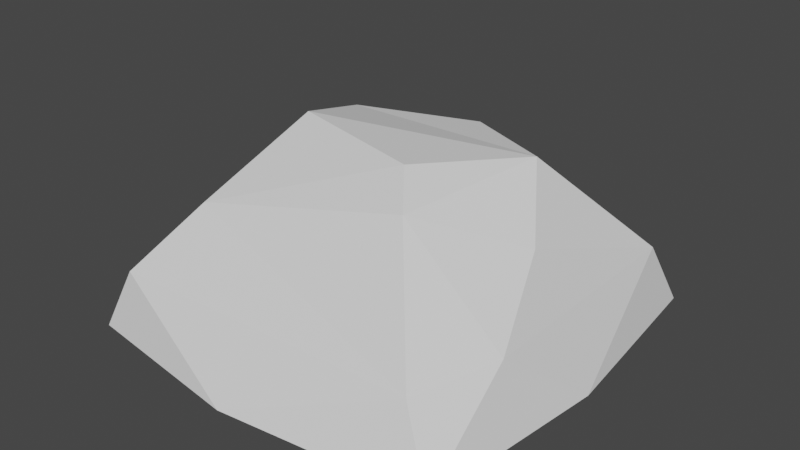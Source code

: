# Source: Rock.blend  (saved by Blender 3.6.13; exported with 4.5.12 LTS)
import bpy
from mathutils import Matrix  # noqa: F401  (used for matrix-valued properties, if any)

bpy.ops.wm.read_factory_settings(use_empty=True)
scene = bpy.context.scene
scene.name = 'Scene'

# ---- world
world_world = bpy.data.worlds.new('World'); scene.world = world_world
world_world.use_nodes = True; world_world.node_tree.nodes.clear()
_N = world_world.node_tree.nodes; _L = world_world.node_tree.links
n0 = _N.new('ShaderNodeOutputWorld'); n0.name = 'World Output'; n0.location = (300, 300)
n1 = _N.new('ShaderNodeBackground'); n1.name = 'Background'; n1.location = (10, 300)
n1.inputs[0].default_value = (0.05088, 0.05088, 0.05088, 1.0)
_L.new(n1.outputs[0], n0.inputs[0])
n0.is_active_output = True
world_world.color = (0.05088, 0.05088, 0.05088)
world_world.use_sun_shadow = False
world_world.sun_shadow_jitter_overblur = 0.0

# ---- meshes
me_rock = bpy.data.meshes.new('Rock')
me_rock.from_pydata([(-0.4211, -0.3903, -1.901e-07), (-0.3874, 0.3347, 0.1927), (-0.4211, 0.4197, 5.13e-08), (0.3698, 0.3347, 0.1475), (0.3858, -0.3935, 9.723e-08), (0.3698, -0.1726, 0.1475), (0.3889, 0.4197, 5.13e-08), (0.3031, -0.3439, 0.1318), (-0.3637, -0.3659, 0.1318), (-0.4253, -0.03312, 0.1927), (-0.1977, -0.03312, 0.4008), (-0.2692, 0.1846, 0.3323), (0.1046, -0.1096, 0.4008), (0.2333, 0.1086, 0.3787), (-0.001173, 0.2593, 0.3395), (0.02452, 0.3918, 0.1927), (-0.258, -0.2568, 0.2714), (0.1689, -0.1912, 0.3556), (0.315, -0.008622, 0.2659), (0.4317, 0.01285, 9.723e-08), (0.1386, 0.4645, 5.13e-08), (-0.4431, -0.1901, -1.901e-07), (-0.04606, -0.4419, -1.901e-07)], [], [(7, 4, 5), (0, 9, 21), (15, 3, 6), (2, 15, 20), (1, 15, 2), (2, 9, 1), (15, 6, 20), (0, 8, 9), (8, 7, 16), (16, 7, 17), (7, 5, 17), (10, 9, 8, 16), (1, 9, 11), (9, 10, 11), (14, 15, 1, 11), (15, 14, 3), (5, 3, 18), (14, 13, 3), (17, 5, 18), (12, 10, 16), (16, 17, 12), (13, 12, 17), (11, 13, 14), (10, 12, 13, 11), (18, 13, 17), (13, 18, 3), (4, 19, 5), (5, 19, 3), (6, 3, 19), (9, 2, 21), (0, 22, 8), (8, 22, 7), (4, 7, 22)])
_uv = me_rock.uv_layers.new(name='UVMap')
_uv.uv.foreach_set('vector', [0.7589, 0.1632, 0.8977, 0.05153, 0.8323, 0.3255, 0.06058, 0.07038, 0.153, 0.4578, 9.93e-05, 0.2821, 0.5027, 0.8111, 0.8023, 0.7595, 0.9016, 0.9213, 0.05141, 0.8878, 0.5027, 0.8111, 0.628, 0.9999, 0.2048, 0.7251, 0.5027, 0.8111, 0.05141, 0.8878, 0.05141, 0.8878, 0.153, 0.4578, 0.2048, 0.7251, 0.5027, 0.8111, 0.9016, 0.9213, 0.628, 0.9999, 0.06058, 0.07038, 0.1927, 0.1638, 0.153, 0.4578, 0.1927, 0.1638, 0.7589, 0.1632, 0.3117, 0.2958, 0.3117, 0.2958, 0.7589, 0.1632, 0.599, 0.3617, 0.7589, 0.1632, 0.8323, 0.3255, 0.599, 0.3617, 0.3694, 0.4658, 0.153, 0.4578, 0.1927, 0.1638, 0.3117, 0.2958, 0.2048, 0.7251, 0.153, 0.4578, 0.3136, 0.6093, 0.153, 0.4578, 0.3694, 0.4658, 0.3136, 0.6093, 0.4871, 0.6579, 0.5027, 0.8111, 0.2048, 0.7251, 0.3136, 0.6093, 0.5027, 0.8111, 0.4871, 0.6579, 0.8023, 0.7595, 0.8323, 0.3255, 0.8023, 0.7595, 0.7229, 0.4762, 0.4871, 0.6579, 0.6279, 0.554, 0.8023, 0.7595, 0.599, 0.3617, 0.8323, 0.3255, 0.7229, 0.4762, 0.5501, 0.4195, 0.3694, 0.4658, 0.3117, 0.2958, 0.3117, 0.2958, 0.599, 0.3617, 0.5501, 0.4195, 0.6279, 0.554, 0.5501, 0.4195, 0.599, 0.3617, 0.3136, 0.6093, 0.6279, 0.554, 0.4871, 0.6579, 0.3694, 0.4658, 0.5501, 0.4195, 0.6279, 0.554, 0.3136, 0.6093, 0.7229, 0.4762, 0.6279, 0.554, 0.599, 0.3617, 0.6279, 0.554, 0.7229, 0.4762, 0.8023, 0.7595, 0.8977, 0.05153, 0.9999, 0.486, 0.8323, 0.3255, 0.8323, 0.3255, 0.9999, 0.486, 0.8023, 0.7595, 0.9016, 0.9213, 0.8023, 0.7595, 0.9999, 0.486, 0.153, 0.4578, 0.05141, 0.8878, 9.93e-05, 0.2821, 0.06058, 0.07038, 0.4502, 9.946e-05, 0.1927, 0.1638, 0.1927, 0.1638, 0.4502, 9.946e-05, 0.7589, 0.1632, 0.8977, 0.05153, 0.7589, 0.1632, 0.4502, 9.946e-05])
me_rock.update()

# ---- objects
ob_rock = bpy.data.objects.new('Rock', me_rock)

# ---- transforms, parenting, visibility, modifiers, constraints
ob_rock.location = (0.0, 0.0, 0.0)

# ---- collection membership
scene.collection.objects.link(ob_rock)

# ---- scene / render settings (as saved in the file)
scene.frame_start = 1; scene.frame_end = 250; scene.frame_set(0)
scene.render.engine = 'BLENDER_EEVEE_NEXT'
scene.cycles.sampling_pattern = 'TABULATED_SOBOL'
scene.view_settings.view_transform = 'Filmic'
bpy.context.view_layer.update()

# ---- added for rendering (the .blend has no active camera and no usable light): camera, sun
cam_auto = bpy.data.cameras.new('AutoCamera')
cam_auto.lens = 50.0
cam_auto.sensor_width = 36.0
cam_auto.clip_end = 1000.0
ob_auto_camera = bpy.data.objects.new('AutoCamera', cam_auto)
scene.collection.objects.link(ob_auto_camera)
ob_auto_camera.location = (1.21737, -1.45641, 1.17886)
ob_auto_camera.rotation_euler = (1.09748, -7.21219e-08, 0.694738)
scene.camera = ob_auto_camera
light_auto_sun = bpy.data.lights.new('AutoSun', 'SUN')
light_auto_sun.energy = 3.0
light_auto_sun.angle = 0.0523599
ob_auto_sun = bpy.data.objects.new('AutoSun', light_auto_sun)
scene.collection.objects.link(ob_auto_sun)
ob_auto_sun.rotation_euler = (0.872665, 0.174533, 0.523599)
bpy.context.view_layer.update()
